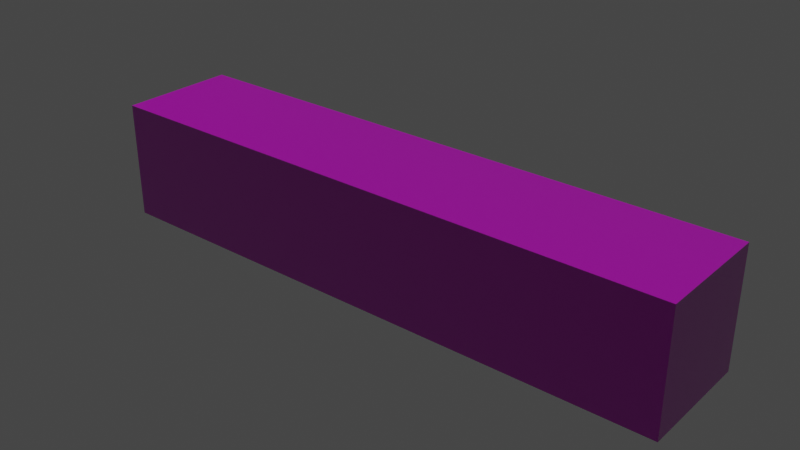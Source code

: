 # Source: Wall_tresor.blend  (saved by Blender 3.3.6; exported with 4.5.12 LTS)
import bpy
from mathutils import Matrix  # noqa: F401  (used for matrix-valued properties, if any)

bpy.ops.wm.read_factory_settings(use_empty=True)
scene = bpy.context.scene
scene.name = 'Scene'

# ---- collections
col_collection = bpy.data.collections.new('Collection'); scene.collection.children.link(col_collection)

# ---- images (referenced by path relative to the original .blend; pixels are not part of the script)
import os
ASSET_DIR = os.environ.get("B2B_ASSET_DIR", "")  # directory of the original .blend (textures are referenced by path, not embedded)
HERE = os.path.dirname(os.path.abspath(__file__))  # packed textures are extracted next to this script under _unpacked/

def load_image(name, relpath, width, height, colorspace="sRGB"):
    """Load a texture the original file referenced (path relative to the .blend, or extracted next to this script)."""
    p = next((c for c in (os.path.join(HERE, relpath), os.path.join(ASSET_DIR, relpath)) if relpath and os.path.exists(c)), "")
    if p:
        img = bpy.data.images.load(p, check_existing=True)
        img.name = name
    else:  # same state as the original file: an image datablock whose file is absent (Cycles renders it pink)
        img = bpy.data.images.new(name, width, height)
        img.source = "FILE"
        img.filepath = "//" + (relpath or name)
    img.colorspace_settings.name = colorspace
    return img
img_texture_mur_tresor_normale_png = load_image('Texture mur tresor normale.png', 'Texture mur tresor normale.png', 1024, 1024, 'sRGB')
img_textures_mur_tr_sor_jpg = load_image('Textures mur trésor.jpg', 'Textures mur trésor.jpg', 1024, 1024, 'sRGB')

# ---- materials (node trees are filled in below, after node groups)
mat_material_001 = bpy.data.materials.new('Material.001')

# ---- material node trees
mat_material_001.use_nodes = True; mat_material_001.node_tree.nodes.clear()
_N = mat_material_001.node_tree.nodes; _L = mat_material_001.node_tree.links
n0 = _N.new('ShaderNodeOutputMaterial'); n0.name = 'Material Output'; n0.location = (300, 300)
n1 = _N.new('ShaderNodeTexCoord'); n1.name = 'Texture Coordinate'; n1.location = (-1039, 86)
n2 = _N.new('ShaderNodeBsdfPrincipled'); n2.name = 'Principled BSDF'; n2.location = (10, 300)
n2.distribution = 'GGX'
n2.subsurface_method = 'RANDOM_WALK_SKIN'
n2.inputs[2].default_value = 0.1045
n2.inputs[3].default_value = 1.45
n2.inputs[27].default_value = (0.0, 0.0, 0.0, 1.0)
n2.inputs[28].default_value = 1.0
n3 = _N.new('ShaderNodeNormalMap'); n3.name = 'Normal Map'; n3.location = (-251, -207)
n4 = _N.new('ShaderNodeTexImage'); n4.name = 'Image Texture.001'; n4.location = (-626, -282)
n4.image = img_texture_mur_tresor_normale_png
n5 = _N.new('ShaderNodeTexImage'); n5.name = 'Image Texture'; n5.location = (-505, 177)
n5.image = img_textures_mur_tr_sor_jpg
n6 = _N.new('ShaderNodeMapping'); n6.name = 'Mapping'; n6.location = (-839, 113)
n6.inputs[3].default_value = (0.2, 0.2, 0.2)
_L.new(n5.outputs[0], n2.inputs[0])
_L.new(n6.outputs[0], n5.inputs[0])
_L.new(n1.outputs[2], n6.inputs[0])
_L.new(n2.outputs[0], n0.inputs[0])
_L.new(n3.outputs[0], n2.inputs[5])
_L.new(n4.outputs[0], n3.inputs[1])
_L.new(n6.outputs[0], n4.inputs[0])
n0.is_active_output = True

# ---- world
world_world = bpy.data.worlds.new('World'); scene.world = world_world
world_world.use_nodes = True; world_world.node_tree.nodes.clear()
_N = world_world.node_tree.nodes; _L = world_world.node_tree.links
n0 = _N.new('ShaderNodeOutputWorld'); n0.name = 'World Output'; n0.location = (300, 300)
n1 = _N.new('ShaderNodeBackground'); n1.name = 'Background'; n1.location = (10, 300)
n1.inputs[0].default_value = (0.05088, 0.05088, 0.05088, 1.0)
_L.new(n1.outputs[0], n0.inputs[0])
n0.is_active_output = True
world_world.color = (0.05088, 0.05088, 0.05088)
world_world.use_sun_shadow = False
world_world.sun_shadow_jitter_overblur = 0.0

# ---- meshes
me_cube_001 = bpy.data.meshes.new('Cube.001')
me_cube_001.from_pydata([(-2.5, -0.5, 0.0), (-2.5, -0.5, 1.0), (-2.5, 0.5, 0.0), (-2.5, 0.5, 1.0), (2.5, -0.5, 0.0), (2.5, -0.5, 1.0), (2.5, 0.5, 0.0), (2.5, 0.5, 1.0)], [], [(0, 1, 3, 2), (2, 3, 7, 6), (6, 7, 5, 4), (4, 5, 1, 0), (2, 6, 4, 0), (7, 3, 1, 5)])
_uv = me_cube_001.uv_layers.new(name='UVMap')
_uv.uv.foreach_set('vector', [1.0, 0.2, 1.0, 0.4, 0.8, 0.4, 0.8, 0.2, 0.8, 1.0, 0.6, 1.0, 0.6, 0.0, 0.8, 0.0, 1.0, 1.748e-08, 1.0, 0.2, 0.8, 0.2, 0.8, 0.0, 0.6, 1.0, 0.4, 1.0, 0.4, 0.0, 0.6, 0.0, 0.2, 0.0, 0.2, 1.0, 0.0, 1.0, 0.0, 0.0, 0.4, 0.0, 0.4, 1.0, 0.2, 1.0, 0.2, 0.0])
me_cube_001.materials.append(mat_material_001)
me_cube_001.update()

# ---- objects
ob_cube = bpy.data.objects.new('Cube', me_cube_001)

# ---- transforms, parenting, visibility, modifiers, constraints
ob_cube.location = (0.0, 0.0, 0.0)

# ---- collection membership
col_collection.objects.link(ob_cube)

# ---- scene / render settings (as saved in the file)
scene.frame_start = 1; scene.frame_end = 250; scene.frame_set(1)
scene.render.engine = 'CYCLES'
scene.cycles.sampling_pattern = 'TABULATED_SOBOL'
scene.cycles.use_light_tree = False
scene.view_settings.view_transform = 'Filmic'
bpy.context.view_layer.update()

# ---- added for rendering (the .blend has no active camera and no usable light): camera, sun
cam_auto = bpy.data.cameras.new('AutoCamera')
cam_auto.lens = 50.0
cam_auto.sensor_width = 36.0
cam_auto.clip_end = 1000.0
ob_auto_camera = bpy.data.objects.new('AutoCamera', cam_auto)
scene.collection.objects.link(ob_auto_camera)
ob_auto_camera.location = (4.80761, -5.76913, 4.34609)
ob_auto_camera.rotation_euler = (1.09748, -7.21219e-08, 0.694738)
scene.camera = ob_auto_camera
light_auto_sun = bpy.data.lights.new('AutoSun', 'SUN')
light_auto_sun.energy = 3.0
light_auto_sun.angle = 0.0523599
ob_auto_sun = bpy.data.objects.new('AutoSun', light_auto_sun)
scene.collection.objects.link(ob_auto_sun)
ob_auto_sun.rotation_euler = (0.872665, 0.174533, 0.523599)
bpy.context.view_layer.update()
